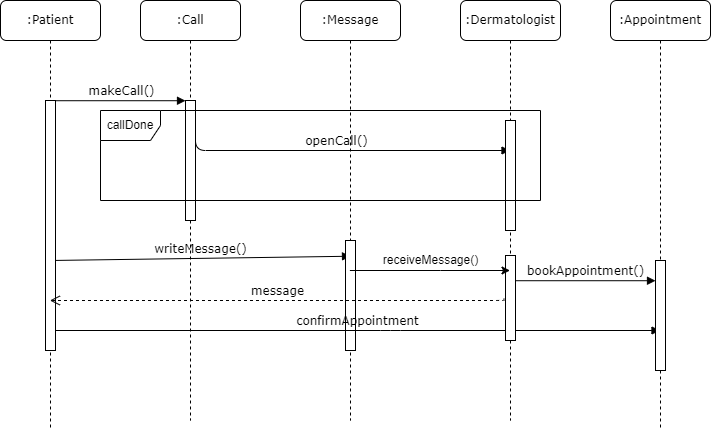

The diagram above was exported from draw.io. Its source (the exported page's mxGraphModel, read from the mxfile embedded in the PNG):
<mxGraphModel dx="1231" dy="472" grid="1" gridSize="10" guides="1" tooltips="1" connect="1" arrows="1" fold="1" page="1" pageScale="1" pageWidth="1100" pageHeight="850" background="none" math="0" shadow="0">
  <root>
    <mxCell id="0" />
    <mxCell id="1" parent="0" />
    <mxCell id="7baba1c4bc27f4b0-2" value=":Call" style="shape=umlLifeline;perimeter=lifelinePerimeter;whiteSpace=wrap;html=1;container=1;collapsible=0;recursiveResize=0;outlineConnect=0;rounded=1;shadow=0;comic=0;labelBackgroundColor=none;strokeWidth=1;fontFamily=Verdana;fontSize=12;align=center;" parent="1" vertex="1">
      <mxGeometry x="240" y="80" width="100" height="420" as="geometry" />
    </mxCell>
    <mxCell id="7baba1c4bc27f4b0-10" value="" style="html=1;points=[];perimeter=orthogonalPerimeter;rounded=0;shadow=0;comic=0;labelBackgroundColor=none;strokeWidth=1;fontFamily=Verdana;fontSize=12;align=center;" parent="7baba1c4bc27f4b0-2" vertex="1">
      <mxGeometry x="45" y="100" width="10" height="120" as="geometry" />
    </mxCell>
    <mxCell id="hD_fjQDr_pKWvt8pp0m8-6" value="openCall()" style="html=1;verticalAlign=bottom;endArrow=block;labelBackgroundColor=none;fontFamily=Verdana;fontSize=12;edgeStyle=elbowEdgeStyle;elbow=vertical;" edge="1" parent="7baba1c4bc27f4b0-2" target="hD_fjQDr_pKWvt8pp0m8-2">
      <mxGeometry relative="1" as="geometry">
        <mxPoint x="55" y="119.11000000000001" as="sourcePoint" />
        <mxPoint x="185" y="118.88777777777796" as="targetPoint" />
        <Array as="points">
          <mxPoint x="350" y="150" />
        </Array>
      </mxGeometry>
    </mxCell>
    <mxCell id="hD_fjQDr_pKWvt8pp0m8-9" value="writeMessage()" style="html=1;verticalAlign=bottom;endArrow=block;entryX=0.5;entryY=0.143;labelBackgroundColor=none;fontFamily=Verdana;fontSize=12;entryDx=0;entryDy=0;entryPerimeter=0;" edge="1" parent="7baba1c4bc27f4b0-2" target="7baba1c4bc27f4b0-13">
      <mxGeometry relative="1" as="geometry">
        <mxPoint x="-90" y="260" as="sourcePoint" />
        <mxPoint x="340" y="260" as="targetPoint" />
      </mxGeometry>
    </mxCell>
    <mxCell id="7baba1c4bc27f4b0-3" value=":Message" style="shape=umlLifeline;perimeter=lifelinePerimeter;whiteSpace=wrap;html=1;container=1;collapsible=0;recursiveResize=0;outlineConnect=0;rounded=1;shadow=0;comic=0;labelBackgroundColor=none;strokeWidth=1;fontFamily=Verdana;fontSize=12;align=center;" parent="1" vertex="1">
      <mxGeometry x="400" y="80" width="100" height="420" as="geometry" />
    </mxCell>
    <mxCell id="7baba1c4bc27f4b0-13" value="" style="html=1;points=[];perimeter=orthogonalPerimeter;rounded=0;shadow=0;comic=0;labelBackgroundColor=none;strokeWidth=1;fontFamily=Verdana;fontSize=12;align=center;" parent="7baba1c4bc27f4b0-3" vertex="1">
      <mxGeometry x="45" y="240" width="10" height="110" as="geometry" />
    </mxCell>
    <mxCell id="7baba1c4bc27f4b0-8" value=":Patient" style="shape=umlLifeline;perimeter=lifelinePerimeter;whiteSpace=wrap;html=1;container=1;collapsible=0;recursiveResize=0;outlineConnect=0;rounded=1;shadow=0;comic=0;labelBackgroundColor=none;strokeWidth=1;fontFamily=Verdana;fontSize=12;align=center;" parent="1" vertex="1">
      <mxGeometry x="100" y="80" width="100" height="430" as="geometry" />
    </mxCell>
    <mxCell id="7baba1c4bc27f4b0-9" value="" style="html=1;points=[];perimeter=orthogonalPerimeter;rounded=0;shadow=0;comic=0;labelBackgroundColor=none;strokeWidth=1;fontFamily=Verdana;fontSize=12;align=center;" parent="7baba1c4bc27f4b0-8" vertex="1">
      <mxGeometry x="45" y="100" width="10" height="250" as="geometry" />
    </mxCell>
    <mxCell id="7baba1c4bc27f4b0-23" value="confirmAppointment" style="html=1;verticalAlign=bottom;endArrow=block;labelBackgroundColor=none;fontFamily=Verdana;fontSize=12;" parent="1" source="7baba1c4bc27f4b0-9" target="hD_fjQDr_pKWvt8pp0m8-4" edge="1">
      <mxGeometry relative="1" as="geometry">
        <mxPoint x="510" y="420" as="sourcePoint" />
        <mxPoint x="585" y="440.0000000000002" as="targetPoint" />
        <Array as="points">
          <mxPoint x="490" y="410" />
        </Array>
      </mxGeometry>
    </mxCell>
    <mxCell id="7baba1c4bc27f4b0-11" value="makeCall()" style="html=1;verticalAlign=bottom;endArrow=block;entryX=0;entryY=0;labelBackgroundColor=none;fontFamily=Verdana;fontSize=12;edgeStyle=elbowEdgeStyle;elbow=vertical;" parent="1" source="7baba1c4bc27f4b0-9" target="7baba1c4bc27f4b0-10" edge="1">
      <mxGeometry relative="1" as="geometry">
        <mxPoint x="220" y="190" as="sourcePoint" />
      </mxGeometry>
    </mxCell>
    <mxCell id="hD_fjQDr_pKWvt8pp0m8-2" value=":Dermatologist" style="shape=umlLifeline;perimeter=lifelinePerimeter;whiteSpace=wrap;html=1;container=1;collapsible=0;recursiveResize=0;outlineConnect=0;rounded=1;shadow=0;comic=0;labelBackgroundColor=none;strokeWidth=1;fontFamily=Verdana;fontSize=12;align=center;" vertex="1" parent="1">
      <mxGeometry x="560" y="80" width="100" height="420" as="geometry" />
    </mxCell>
    <mxCell id="hD_fjQDr_pKWvt8pp0m8-3" value="" style="html=1;points=[];perimeter=orthogonalPerimeter;rounded=0;shadow=0;comic=0;labelBackgroundColor=none;strokeWidth=1;fontFamily=Verdana;fontSize=12;align=center;" vertex="1" parent="hD_fjQDr_pKWvt8pp0m8-2">
      <mxGeometry x="45" y="120" width="10" height="110" as="geometry" />
    </mxCell>
    <mxCell id="hD_fjQDr_pKWvt8pp0m8-12" value="" style="html=1;points=[];perimeter=orthogonalPerimeter;rounded=0;shadow=0;comic=0;labelBackgroundColor=none;strokeWidth=1;fontFamily=Verdana;fontSize=12;align=center;" vertex="1" parent="hD_fjQDr_pKWvt8pp0m8-2">
      <mxGeometry x="45" y="255" width="10" height="85" as="geometry" />
    </mxCell>
    <mxCell id="hD_fjQDr_pKWvt8pp0m8-4" value=":Appointment" style="shape=umlLifeline;perimeter=lifelinePerimeter;whiteSpace=wrap;html=1;container=1;collapsible=0;recursiveResize=0;outlineConnect=0;rounded=1;shadow=0;comic=0;labelBackgroundColor=none;strokeWidth=1;fontFamily=Verdana;fontSize=12;align=center;" vertex="1" parent="1">
      <mxGeometry x="710" y="80" width="100" height="430" as="geometry" />
    </mxCell>
    <mxCell id="hD_fjQDr_pKWvt8pp0m8-5" value="" style="html=1;points=[];perimeter=orthogonalPerimeter;rounded=0;shadow=0;comic=0;labelBackgroundColor=none;strokeWidth=1;fontFamily=Verdana;fontSize=12;align=center;" vertex="1" parent="hD_fjQDr_pKWvt8pp0m8-4">
      <mxGeometry x="45" y="260" width="10" height="110" as="geometry" />
    </mxCell>
    <mxCell id="hD_fjQDr_pKWvt8pp0m8-7" value="callDone" style="shape=umlFrame;whiteSpace=wrap;html=1;" vertex="1" parent="1">
      <mxGeometry x="200" y="190" width="440" height="90" as="geometry" />
    </mxCell>
    <mxCell id="hD_fjQDr_pKWvt8pp0m8-11" value="" style="endArrow=classic;html=1;rounded=0;" edge="1" parent="1" source="7baba1c4bc27f4b0-3" target="hD_fjQDr_pKWvt8pp0m8-2">
      <mxGeometry width="50" height="50" relative="1" as="geometry">
        <mxPoint x="500" y="420" as="sourcePoint" />
        <mxPoint x="550" y="370" as="targetPoint" />
        <Array as="points">
          <mxPoint x="540" y="350" />
        </Array>
      </mxGeometry>
    </mxCell>
    <mxCell id="hD_fjQDr_pKWvt8pp0m8-13" value="receiveMessage()" style="text;html=1;align=center;verticalAlign=middle;resizable=0;points=[];autosize=1;strokeColor=none;fillColor=none;" vertex="1" parent="1">
      <mxGeometry x="475" y="330" width="110" height="20" as="geometry" />
    </mxCell>
    <mxCell id="hD_fjQDr_pKWvt8pp0m8-17" value="message" style="html=1;verticalAlign=bottom;endArrow=open;dashed=1;endSize=8;labelBackgroundColor=none;fontFamily=Verdana;fontSize=12;edgeStyle=elbowEdgeStyle;elbow=vertical;exitX=-0.156;exitY=0.508;exitDx=0;exitDy=0;exitPerimeter=0;" edge="1" parent="1" source="hD_fjQDr_pKWvt8pp0m8-12" target="7baba1c4bc27f4b0-8">
      <mxGeometry relative="1" as="geometry">
        <mxPoint x="380" y="380" as="targetPoint" />
        <Array as="points">
          <mxPoint x="455" y="380" />
          <mxPoint x="485" y="380" />
        </Array>
        <mxPoint x="510" y="380" as="sourcePoint" />
      </mxGeometry>
    </mxCell>
    <mxCell id="hD_fjQDr_pKWvt8pp0m8-20" value="bookAppointment()" style="html=1;verticalAlign=bottom;endArrow=block;labelBackgroundColor=none;fontFamily=Verdana;fontSize=12;edgeStyle=elbowEdgeStyle;elbow=vertical;" edge="1" parent="1" target="hD_fjQDr_pKWvt8pp0m8-5">
      <mxGeometry relative="1" as="geometry">
        <mxPoint x="615" y="360.22" as="sourcePoint" />
        <mxPoint x="745" y="359.9977777777781" as="targetPoint" />
      </mxGeometry>
    </mxCell>
  </root>
</mxGraphModel>